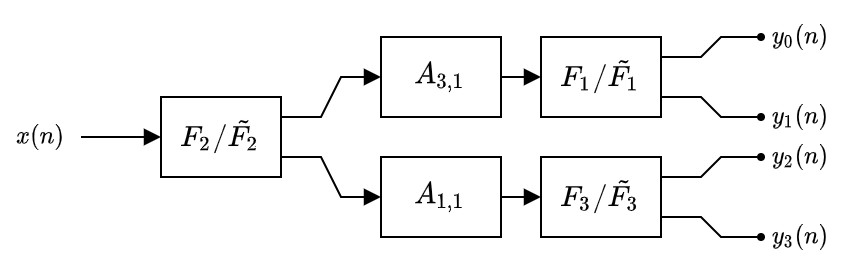

The diagram above was exported from draw.io. Its source (the exported page's mxGraphModel, read from the mxfile embedded in the PNG):
<mxGraphModel dx="1371" dy="973" grid="1" gridSize="10" guides="1" tooltips="1" connect="1" arrows="1" fold="1" page="1" pageScale="1" pageWidth="583" pageHeight="413" math="1" shadow="0">
  <root>
    <mxCell id="0" />
    <mxCell id="1" parent="0" />
    <mxCell id="mhfQvCnIfYZKE2uei62_-7" style="edgeStyle=none;rounded=0;orthogonalLoop=1;jettySize=auto;html=1;exitX=1;exitY=0.25;exitDx=0;exitDy=0;entryX=0;entryY=0.5;entryDx=0;entryDy=0;endArrow=block;endFill=1;" parent="1" source="mhfQvCnIfYZKE2uei62_-1" target="mhfQvCnIfYZKE2uei62_-4" edge="1">
      <mxGeometry relative="1" as="geometry">
        <Array as="points">
          <mxPoint x="200" y="170" />
          <mxPoint x="210" y="150" />
        </Array>
      </mxGeometry>
    </mxCell>
    <mxCell id="mhfQvCnIfYZKE2uei62_-8" style="edgeStyle=none;rounded=0;orthogonalLoop=1;jettySize=auto;html=1;exitX=1;exitY=0.75;exitDx=0;exitDy=0;entryX=0;entryY=0.5;entryDx=0;entryDy=0;endArrow=block;endFill=1;" parent="1" source="mhfQvCnIfYZKE2uei62_-1" target="mhfQvCnIfYZKE2uei62_-5" edge="1">
      <mxGeometry relative="1" as="geometry">
        <Array as="points">
          <mxPoint x="200" y="190" />
          <mxPoint x="210" y="210" />
        </Array>
      </mxGeometry>
    </mxCell>
    <mxCell id="mhfQvCnIfYZKE2uei62_-1" value="$$F_2/\tilde{F_2}$$" style="rounded=0;whiteSpace=wrap;html=1;" parent="1" vertex="1">
      <mxGeometry x="120" y="160" width="60" height="40" as="geometry" />
    </mxCell>
    <mxCell id="mhfQvCnIfYZKE2uei62_-11" style="edgeStyle=none;rounded=0;orthogonalLoop=1;jettySize=auto;html=1;exitX=1;exitY=0.5;exitDx=0;exitDy=0;entryX=0;entryY=0.5;entryDx=0;entryDy=0;endArrow=block;endFill=1;" parent="1" source="mhfQvCnIfYZKE2uei62_-4" target="mhfQvCnIfYZKE2uei62_-9" edge="1">
      <mxGeometry relative="1" as="geometry" />
    </mxCell>
    <mxCell id="mhfQvCnIfYZKE2uei62_-4" value="$$A_{3,1}$$" style="rounded=0;whiteSpace=wrap;html=1;" parent="1" vertex="1">
      <mxGeometry x="230" y="130" width="60" height="40" as="geometry" />
    </mxCell>
    <mxCell id="mhfQvCnIfYZKE2uei62_-12" style="edgeStyle=none;rounded=0;orthogonalLoop=1;jettySize=auto;html=1;exitX=1;exitY=0.5;exitDx=0;exitDy=0;entryX=0;entryY=0.5;entryDx=0;entryDy=0;endArrow=block;endFill=1;" parent="1" source="mhfQvCnIfYZKE2uei62_-5" target="mhfQvCnIfYZKE2uei62_-10" edge="1">
      <mxGeometry relative="1" as="geometry" />
    </mxCell>
    <mxCell id="mhfQvCnIfYZKE2uei62_-5" value="$$A_{1,1}$$" style="rounded=0;whiteSpace=wrap;html=1;" parent="1" vertex="1">
      <mxGeometry x="230" y="190" width="60" height="40" as="geometry" />
    </mxCell>
    <mxCell id="mhfQvCnIfYZKE2uei62_-9" value="$$F_1/\tilde{F_1}$$" style="rounded=0;whiteSpace=wrap;html=1;" parent="1" vertex="1">
      <mxGeometry x="310" y="130" width="60" height="40" as="geometry" />
    </mxCell>
    <mxCell id="mhfQvCnIfYZKE2uei62_-10" value="$$F_3/\tilde{F_3}$$" style="rounded=0;whiteSpace=wrap;html=1;" parent="1" vertex="1">
      <mxGeometry x="310" y="190" width="60" height="40" as="geometry" />
    </mxCell>
    <mxCell id="mhfQvCnIfYZKE2uei62_-26" style="edgeStyle=none;rounded=0;orthogonalLoop=1;jettySize=auto;html=1;exitX=1;exitY=0.25;exitDx=0;exitDy=0;endArrow=oval;endFill=1;endSize=3;" parent="1" edge="1">
      <mxGeometry relative="1" as="geometry">
        <mxPoint x="370" y="140" as="sourcePoint" />
        <mxPoint x="420" y="130" as="targetPoint" />
        <Array as="points">
          <mxPoint x="390" y="140" />
          <mxPoint x="400" y="130" />
        </Array>
      </mxGeometry>
    </mxCell>
    <mxCell id="mhfQvCnIfYZKE2uei62_-27" style="edgeStyle=none;rounded=0;orthogonalLoop=1;jettySize=auto;html=1;exitX=1;exitY=0.75;exitDx=0;exitDy=0;endArrow=oval;endFill=1;endSize=3;" parent="1" edge="1">
      <mxGeometry relative="1" as="geometry">
        <mxPoint x="370" y="160" as="sourcePoint" />
        <mxPoint x="420" y="170" as="targetPoint" />
        <Array as="points">
          <mxPoint x="390" y="160" />
          <mxPoint x="400" y="170" />
        </Array>
      </mxGeometry>
    </mxCell>
    <mxCell id="mhfQvCnIfYZKE2uei62_-30" style="edgeStyle=none;rounded=0;orthogonalLoop=1;jettySize=auto;html=1;exitX=1;exitY=0.25;exitDx=0;exitDy=0;endArrow=oval;endFill=1;endSize=3;" parent="1" edge="1">
      <mxGeometry relative="1" as="geometry">
        <mxPoint x="370" y="200" as="sourcePoint" />
        <mxPoint x="420" y="190" as="targetPoint" />
        <Array as="points">
          <mxPoint x="390" y="200" />
          <mxPoint x="400" y="190" />
        </Array>
      </mxGeometry>
    </mxCell>
    <mxCell id="mhfQvCnIfYZKE2uei62_-31" style="edgeStyle=none;rounded=0;orthogonalLoop=1;jettySize=auto;html=1;exitX=1;exitY=0.75;exitDx=0;exitDy=0;endArrow=oval;endFill=1;endSize=3;" parent="1" edge="1">
      <mxGeometry relative="1" as="geometry">
        <mxPoint x="370" y="220" as="sourcePoint" />
        <mxPoint x="420" y="230" as="targetPoint" />
        <Array as="points">
          <mxPoint x="390" y="220" />
          <mxPoint x="400" y="230" />
        </Array>
      </mxGeometry>
    </mxCell>
    <mxCell id="mhfQvCnIfYZKE2uei62_-33" value="&lt;span style=&quot;font-size: 10px&quot;&gt;$$y_0(n)$$&lt;/span&gt;" style="text;html=1;strokeColor=none;fillColor=none;align=center;verticalAlign=middle;whiteSpace=wrap;rounded=0;fontSize=10;" parent="1" vertex="1">
      <mxGeometry x="420" y="120" width="40" height="20" as="geometry" />
    </mxCell>
    <mxCell id="mhfQvCnIfYZKE2uei62_-35" value="&lt;span style=&quot;font-size: 10px&quot;&gt;$$y_1(n)$$&lt;/span&gt;" style="text;html=1;strokeColor=none;fillColor=none;align=center;verticalAlign=middle;whiteSpace=wrap;rounded=0;fontSize=10;" parent="1" vertex="1">
      <mxGeometry x="420" y="160" width="40" height="20" as="geometry" />
    </mxCell>
    <mxCell id="mhfQvCnIfYZKE2uei62_-36" value="&lt;span style=&quot;font-size: 10px&quot;&gt;$$y_2(n)$$&lt;/span&gt;" style="text;html=1;strokeColor=none;fillColor=none;align=center;verticalAlign=middle;whiteSpace=wrap;rounded=0;fontSize=10;" parent="1" vertex="1">
      <mxGeometry x="420" y="180" width="40" height="20" as="geometry" />
    </mxCell>
    <mxCell id="mhfQvCnIfYZKE2uei62_-37" value="&lt;span style=&quot;font-size: 10px&quot;&gt;$$y_3(n)$$&lt;/span&gt;" style="text;html=1;strokeColor=none;fillColor=none;align=center;verticalAlign=middle;whiteSpace=wrap;rounded=0;fontSize=10;" parent="1" vertex="1">
      <mxGeometry x="420" y="220" width="40" height="20" as="geometry" />
    </mxCell>
    <mxCell id="mhfQvCnIfYZKE2uei62_-41" style="edgeStyle=none;rounded=0;orthogonalLoop=1;jettySize=auto;html=1;exitX=1;exitY=0.5;exitDx=0;exitDy=0;entryX=0;entryY=0.5;entryDx=0;entryDy=0;fontSize=10;endArrow=block;endFill=1;endSize=6;" parent="1" source="mhfQvCnIfYZKE2uei62_-40" target="mhfQvCnIfYZKE2uei62_-1" edge="1">
      <mxGeometry relative="1" as="geometry" />
    </mxCell>
    <mxCell id="mhfQvCnIfYZKE2uei62_-40" value="&lt;span&gt;$$x(n)$$&lt;/span&gt;" style="text;html=1;strokeColor=none;fillColor=none;align=center;verticalAlign=middle;whiteSpace=wrap;rounded=0;fontStyle=0;fontSize=10;" parent="1" vertex="1">
      <mxGeometry x="40" y="170" width="40" height="20" as="geometry" />
    </mxCell>
  </root>
</mxGraphModel>